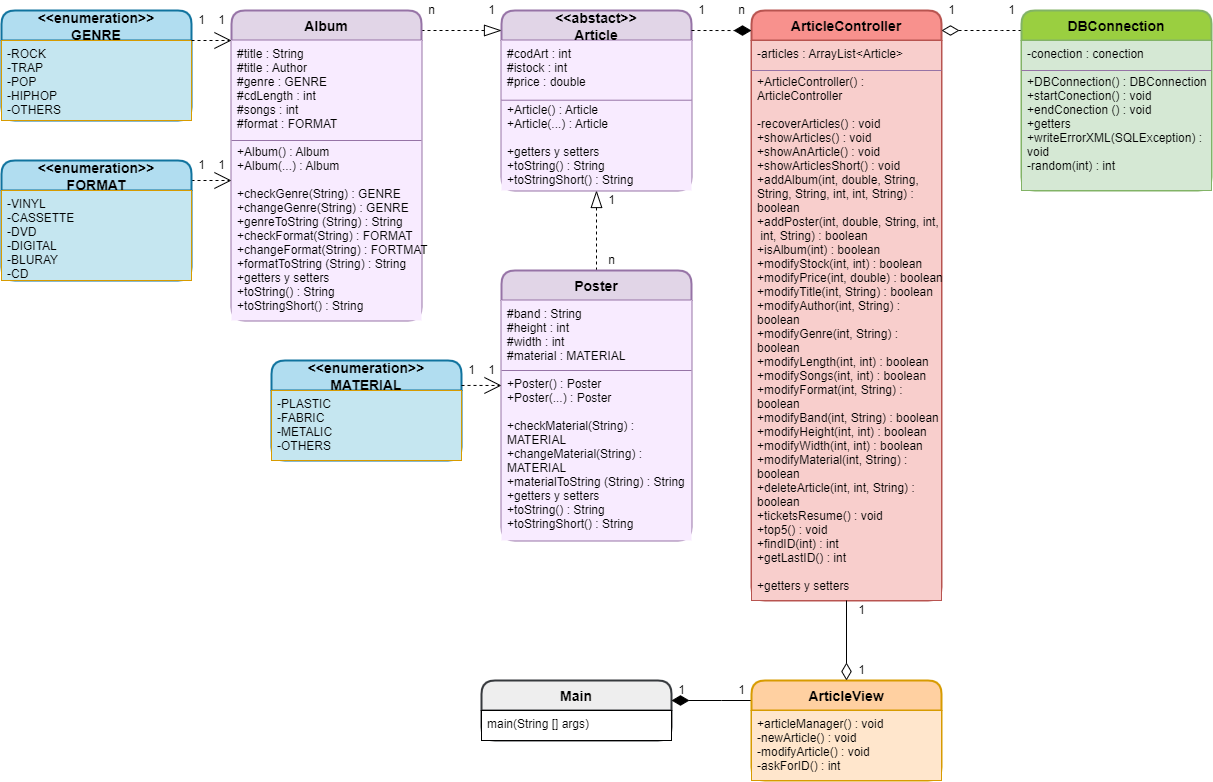

The diagram above was exported from draw.io. Its source (the exported page's mxGraphModel, read from the mxfile embedded in the PNG):
<mxGraphModel dx="1749" dy="1344" grid="1" gridSize="10" guides="1" tooltips="1" connect="1" arrows="1" fold="1" page="1" pageScale="1" pageWidth="827" pageHeight="1169" math="0" shadow="0">
  <root>
    <mxCell id="0" />
    <mxCell id="1" parent="0" />
    <mxCell id="FPpb49pyAHv2VZbbzJe3-49" style="edgeStyle=orthogonalEdgeStyle;rounded=0;orthogonalLoop=1;jettySize=auto;html=1;entryX=0.5;entryY=1;entryDx=0;entryDy=0;dashed=1;endArrow=blockThin;endFill=0;endSize=15;" edge="1" parent="1" source="FPpb49pyAHv2VZbbzJe3-31" target="FPpb49pyAHv2VZbbzJe3-16">
      <mxGeometry relative="1" as="geometry" />
    </mxCell>
    <mxCell id="FPpb49pyAHv2VZbbzJe3-31" value="Poster" style="swimlane;childLayout=stackLayout;horizontal=1;startSize=30;horizontalStack=0;rounded=1;fontSize=14;fontStyle=1;strokeWidth=2;resizeParent=0;resizeLast=1;shadow=0;dashed=0;align=center;fillColor=#E1D5E7;strokeColor=#9673a6;" vertex="1" parent="1">
      <mxGeometry x="30" y="310" width="190" height="270" as="geometry" />
    </mxCell>
    <mxCell id="FPpb49pyAHv2VZbbzJe3-33" value="" style="endArrow=none;html=1;rounded=0;entryX=1;entryY=0.5;entryDx=0;entryDy=0;strokeColor=#9673A6;" edge="1" parent="FPpb49pyAHv2VZbbzJe3-31">
      <mxGeometry width="50" height="50" relative="1" as="geometry">
        <mxPoint y="99.99999999999994" as="sourcePoint" />
        <mxPoint x="189.99999999999994" y="99.99999999999994" as="targetPoint" />
      </mxGeometry>
    </mxCell>
    <mxCell id="FPpb49pyAHv2VZbbzJe3-32" value="#band : String&#10;#height : int&#10;#width : int&#10;#material : MATERIAL&#10;&#10;+Poster() : Poster&#10;+Poster(...) : Poster&#10;&#10;+checkMaterial(String) : &#10;MATERIAL&#10;+changeMaterial(String) : &#10;MATERIAL&#10;+materialToString (String) : String&#10;+getters y setters&#10;+toString() : String&#10;+toStringShort() : String" style="align=left;strokeColor=none;fillColor=#F8EBFF;spacingLeft=4;fontSize=12;verticalAlign=top;resizable=0;rotatable=0;part=1;fontStyle=0" vertex="1" parent="FPpb49pyAHv2VZbbzJe3-31">
      <mxGeometry y="30" width="190" height="240" as="geometry" />
    </mxCell>
    <mxCell id="FPpb49pyAHv2VZbbzJe3-38" value="" style="endArrow=none;html=1;rounded=0;entryX=1;entryY=0.5;entryDx=0;entryDy=0;strokeColor=#9673A6;" edge="1" parent="FPpb49pyAHv2VZbbzJe3-31">
      <mxGeometry width="50" height="50" relative="1" as="geometry">
        <mxPoint y="99.99999999999994" as="sourcePoint" />
        <mxPoint x="190" y="99.99999999999994" as="targetPoint" />
      </mxGeometry>
    </mxCell>
    <mxCell id="EZkeut0bWdu29yDKW5KP-1" value="Main" style="swimlane;childLayout=stackLayout;horizontal=1;startSize=30;horizontalStack=0;rounded=1;fontSize=14;fontStyle=1;strokeWidth=2;resizeParent=0;resizeLast=1;shadow=0;dashed=0;align=center;fillColor=#eeeeee;strokeColor=#36393d;" parent="1" vertex="1">
      <mxGeometry x="10" y="720" width="190" height="60" as="geometry" />
    </mxCell>
    <mxCell id="EZkeut0bWdu29yDKW5KP-2" value="main(String [] args)" style="align=left;spacingLeft=4;fontSize=12;verticalAlign=top;resizable=0;rotatable=0;part=1;" parent="EZkeut0bWdu29yDKW5KP-1" vertex="1">
      <mxGeometry y="30" width="190" height="30" as="geometry" />
    </mxCell>
    <mxCell id="EZkeut0bWdu29yDKW5KP-3" value="1" style="text;html=1;align=center;verticalAlign=middle;resizable=0;points=[];autosize=1;strokeColor=none;fillColor=none;" parent="1" vertex="1">
      <mxGeometry x="200" y="720" width="20" height="20" as="geometry" />
    </mxCell>
    <mxCell id="FPpb49pyAHv2VZbbzJe3-6" style="edgeStyle=orthogonalEdgeStyle;rounded=0;orthogonalLoop=1;jettySize=auto;html=1;entryX=0;entryY=1;entryDx=0;entryDy=0;entryPerimeter=0;endArrow=diamondThin;endFill=1;endSize=15;" edge="1" parent="1" source="EZkeut0bWdu29yDKW5KP-4" target="EZkeut0bWdu29yDKW5KP-3">
      <mxGeometry relative="1" as="geometry">
        <Array as="points">
          <mxPoint x="250" y="740" />
          <mxPoint x="250" y="740" />
        </Array>
      </mxGeometry>
    </mxCell>
    <mxCell id="EZkeut0bWdu29yDKW5KP-4" value="ArticleView" style="swimlane;childLayout=stackLayout;horizontal=1;startSize=30;horizontalStack=0;rounded=1;fontSize=14;fontStyle=1;strokeWidth=2;resizeParent=0;resizeLast=1;shadow=0;dashed=0;align=center;fillColor=#FFD0A1;strokeColor=#d79b00;swimlaneFillColor=none;" parent="1" vertex="1">
      <mxGeometry x="280" y="720" width="190" height="100" as="geometry" />
    </mxCell>
    <mxCell id="EZkeut0bWdu29yDKW5KP-5" value="+articleManager() : void&#10;-newArticle() : void&#10;-modifyArticle() : void&#10;-askForID() : int" style="align=left;strokeColor=#d79b00;fillColor=#ffe6cc;spacingLeft=4;fontSize=12;verticalAlign=top;resizable=0;rotatable=0;part=1;fontStyle=0;labelBackgroundColor=none;labelBorderColor=none;" parent="EZkeut0bWdu29yDKW5KP-4" vertex="1">
      <mxGeometry y="30" width="190" height="70" as="geometry" />
    </mxCell>
    <mxCell id="FPpb49pyAHv2VZbbzJe3-5" value="1" style="text;html=1;align=center;verticalAlign=middle;resizable=0;points=[];autosize=1;strokeColor=none;fillColor=none;" vertex="1" parent="1">
      <mxGeometry x="260" y="720" width="20" height="20" as="geometry" />
    </mxCell>
    <mxCell id="FPpb49pyAHv2VZbbzJe3-8" value="ArticleController" style="swimlane;childLayout=stackLayout;horizontal=1;startSize=30;horizontalStack=0;rounded=1;fontSize=14;fontStyle=1;strokeWidth=2;resizeParent=0;resizeLast=1;shadow=0;dashed=0;align=center;fillColor=#F8918D;strokeColor=#b85450;" vertex="1" parent="1">
      <mxGeometry x="280" y="50" width="190" height="590" as="geometry" />
    </mxCell>
    <mxCell id="FPpb49pyAHv2VZbbzJe3-9" value="-articles : ArrayList&lt;Article&gt;&#10;&#10;+ArticleController() : &#10;ArticleController&#10;&#10;-recoverArticles() : void&#10;+showArticles() : void&#10;+showAnArticle() : void&#10;+showArticlesShort() : void&#10;+addAlbum(int, double, String, &#10;String, String, int, int, String) : &#10;boolean&#10;+addPoster(int, double, String, int,&#10; int, String) : boolean&#10;+isAlbum(int) : boolean&#10;+modifyStock(int, int) : boolean&#10;+modifyPrice(int, double) : boolean&#10;+modifyTitle(int, String) : boolean&#10;+modifyAuthor(int, String) : &#10;boolean&#10;+modifyGenre(int, String) : &#10;boolean&#10;+modifyLength(int, int) : boolean&#10;+modifySongs(int, int) : boolean&#10;+modifyFormat(int, String) : &#10;boolean&#10;+modifyBand(int, String) : boolean&#10;+modifyHeight(int, int) : boolean&#10;+modifyWidth(int, int) : boolean&#10;+modifyMaterial(int, String) : &#10;boolean&#10;+deleteArticle(int, int, String) :&#10;boolean&#10;+ticketsResume() : void&#10;+top5() : void&#10;+findID(int) : int&#10;+getLastID() : int&#10;&#10;+getters y setters&#10;" style="align=left;strokeColor=#b85450;fillColor=#f8cecc;spacingLeft=4;fontSize=12;verticalAlign=top;resizable=0;rotatable=0;part=1;fontStyle=0" vertex="1" parent="FPpb49pyAHv2VZbbzJe3-8">
      <mxGeometry y="30" width="190" height="560" as="geometry" />
    </mxCell>
    <mxCell id="FPpb49pyAHv2VZbbzJe3-11" value="" style="endArrow=none;html=1;rounded=0;entryX=1;entryY=0.5;entryDx=0;entryDy=0;strokeColor=#9673A6;" edge="1" parent="FPpb49pyAHv2VZbbzJe3-8">
      <mxGeometry width="50" height="50" relative="1" as="geometry">
        <mxPoint y="60" as="sourcePoint" />
        <mxPoint x="190" y="60" as="targetPoint" />
      </mxGeometry>
    </mxCell>
    <mxCell id="FPpb49pyAHv2VZbbzJe3-12" style="edgeStyle=orthogonalEdgeStyle;rounded=0;orthogonalLoop=1;jettySize=auto;html=1;entryX=0.5;entryY=0;entryDx=0;entryDy=0;endArrow=diamondThin;endFill=0;endSize=15;" edge="1" parent="1" source="FPpb49pyAHv2VZbbzJe3-9" target="EZkeut0bWdu29yDKW5KP-4">
      <mxGeometry relative="1" as="geometry" />
    </mxCell>
    <mxCell id="FPpb49pyAHv2VZbbzJe3-13" value="1" style="text;html=1;align=center;verticalAlign=middle;resizable=0;points=[];autosize=1;strokeColor=none;fillColor=none;" vertex="1" parent="1">
      <mxGeometry x="380" y="700" width="20" height="20" as="geometry" />
    </mxCell>
    <mxCell id="FPpb49pyAHv2VZbbzJe3-14" value="1" style="text;html=1;align=center;verticalAlign=middle;resizable=0;points=[];autosize=1;strokeColor=none;fillColor=none;" vertex="1" parent="1">
      <mxGeometry x="380" y="640" width="20" height="20" as="geometry" />
    </mxCell>
    <mxCell id="FPpb49pyAHv2VZbbzJe3-15" value="&lt;&lt;abstact&gt;&gt;&#10;Article" style="swimlane;childLayout=stackLayout;horizontal=1;startSize=30;horizontalStack=0;rounded=1;fontSize=14;fontStyle=1;strokeWidth=2;resizeParent=0;resizeLast=1;shadow=0;dashed=0;align=center;fillColor=#E1D5E7;strokeColor=#9673a6;" vertex="1" parent="1">
      <mxGeometry x="30" y="50" width="190" height="180" as="geometry" />
    </mxCell>
    <mxCell id="FPpb49pyAHv2VZbbzJe3-16" value="#codArt : int&#10;#istock : int&#10;#price : double&#10;&#10;+Article() : Article&#10;+Article(...) : Article&#10;&#10;+getters y setters&#10;+toString() : String&#10;+toStringShort() : String" style="align=left;strokeColor=none;fillColor=#F8EBFF;spacingLeft=4;fontSize=12;verticalAlign=top;resizable=0;rotatable=0;part=1;fontStyle=0" vertex="1" parent="FPpb49pyAHv2VZbbzJe3-15">
      <mxGeometry y="30" width="190" height="150" as="geometry" />
    </mxCell>
    <mxCell id="FPpb49pyAHv2VZbbzJe3-17" value="" style="endArrow=none;html=1;rounded=0;entryX=1;entryY=0.5;entryDx=0;entryDy=0;strokeColor=#9673A6;" edge="1" parent="FPpb49pyAHv2VZbbzJe3-15">
      <mxGeometry width="50" height="50" relative="1" as="geometry">
        <mxPoint y="89.70999999999994" as="sourcePoint" />
        <mxPoint x="189.99999999999994" y="89.70999999999994" as="targetPoint" />
      </mxGeometry>
    </mxCell>
    <mxCell id="FPpb49pyAHv2VZbbzJe3-46" style="edgeStyle=orthogonalEdgeStyle;rounded=0;orthogonalLoop=1;jettySize=auto;html=1;dashed=1;endArrow=blockThin;endFill=0;endSize=15;" edge="1" parent="1" source="FPpb49pyAHv2VZbbzJe3-18">
      <mxGeometry relative="1" as="geometry">
        <mxPoint x="30" y="70" as="targetPoint" />
        <Array as="points">
          <mxPoint x="10" y="70" />
          <mxPoint x="10" y="70" />
        </Array>
      </mxGeometry>
    </mxCell>
    <mxCell id="FPpb49pyAHv2VZbbzJe3-18" value="Album" style="swimlane;childLayout=stackLayout;horizontal=1;startSize=30;horizontalStack=0;rounded=1;fontSize=14;fontStyle=1;strokeWidth=2;resizeParent=0;resizeLast=1;shadow=0;dashed=0;align=center;fillColor=#E1D5E7;strokeColor=#9673a6;" vertex="1" parent="1">
      <mxGeometry x="-240" y="50" width="190" height="310" as="geometry" />
    </mxCell>
    <mxCell id="FPpb49pyAHv2VZbbzJe3-19" value="#title : String&#10;#title : Author&#10;#genre : GENRE&#10;#cdLength : int&#10;#songs : int&#10;#format : FORMAT&#10;&#10;+Album() : Album&#10;+Album(...) : Album&#10;&#10;+checkGenre(String) : GENRE&#10;+changeGenre(String) : GENRE&#10;+genreToString (String) : String&#10;+checkFormat(String) : FORMAT&#10;+changeFormat(String) : FORTMAT&#10;+formatToString (String) : String&#10;+getters y setters&#10;+toString() : String&#10;+toStringShort() : String" style="align=left;strokeColor=none;fillColor=#F8EBFF;spacingLeft=4;fontSize=12;verticalAlign=top;resizable=0;rotatable=0;part=1;fontStyle=0" vertex="1" parent="FPpb49pyAHv2VZbbzJe3-18">
      <mxGeometry y="30" width="190" height="280" as="geometry" />
    </mxCell>
    <mxCell id="FPpb49pyAHv2VZbbzJe3-20" value="" style="endArrow=none;html=1;rounded=0;entryX=1;entryY=0.5;entryDx=0;entryDy=0;strokeColor=#9673A6;" edge="1" parent="FPpb49pyAHv2VZbbzJe3-18">
      <mxGeometry width="50" height="50" relative="1" as="geometry">
        <mxPoint y="129.99999999999994" as="sourcePoint" />
        <mxPoint x="189.99999999999994" y="129.99999999999994" as="targetPoint" />
      </mxGeometry>
    </mxCell>
    <mxCell id="FPpb49pyAHv2VZbbzJe3-21" value="&lt;&lt;enumeration&gt;&gt;&#10;GENRE" style="swimlane;childLayout=stackLayout;horizontal=1;startSize=30;horizontalStack=0;rounded=1;fontSize=14;fontStyle=1;strokeWidth=2;resizeParent=0;resizeLast=1;shadow=0;dashed=0;align=center;fillColor=#B1DDF0;strokeColor=#10739e;" vertex="1" parent="1">
      <mxGeometry x="-470" y="50" width="190" height="110" as="geometry" />
    </mxCell>
    <mxCell id="FPpb49pyAHv2VZbbzJe3-22" value="-ROCK&#10;-TRAP&#10;-POP&#10;-HIPHOP&#10;-OTHERS" style="align=left;spacingLeft=4;fontSize=12;verticalAlign=top;resizable=0;rotatable=0;part=1;fillColor=#C5E6F0;strokeColor=#d79b00;labelBackgroundColor=none;" vertex="1" parent="FPpb49pyAHv2VZbbzJe3-21">
      <mxGeometry y="30" width="190" height="80" as="geometry" />
    </mxCell>
    <mxCell id="FPpb49pyAHv2VZbbzJe3-25" style="edgeStyle=orthogonalEdgeStyle;rounded=0;orthogonalLoop=1;jettySize=auto;html=1;endArrow=open;endFill=0;endSize=15;dashed=1;" edge="1" parent="1" source="FPpb49pyAHv2VZbbzJe3-23" target="FPpb49pyAHv2VZbbzJe3-19">
      <mxGeometry relative="1" as="geometry">
        <Array as="points">
          <mxPoint x="-270" y="220" />
          <mxPoint x="-270" y="220" />
        </Array>
      </mxGeometry>
    </mxCell>
    <mxCell id="FPpb49pyAHv2VZbbzJe3-23" value="&lt;&lt;enumeration&gt;&gt;&#10;FORMAT" style="swimlane;childLayout=stackLayout;horizontal=1;startSize=30;horizontalStack=0;rounded=1;fontSize=14;fontStyle=1;strokeWidth=2;resizeParent=0;resizeLast=1;shadow=0;dashed=0;align=center;fillColor=#B1DDF0;strokeColor=#10739e;" vertex="1" parent="1">
      <mxGeometry x="-470" y="200" width="190" height="120" as="geometry" />
    </mxCell>
    <mxCell id="FPpb49pyAHv2VZbbzJe3-24" value="-VINYL&#10;-CASSETTE&#10;-DVD&#10;-DIGITAL&#10;-BLURAY&#10;-CD" style="align=left;spacingLeft=4;fontSize=12;verticalAlign=top;resizable=0;rotatable=0;part=1;fillColor=#C5E6F0;strokeColor=#d79b00;labelBackgroundColor=none;" vertex="1" parent="FPpb49pyAHv2VZbbzJe3-23">
      <mxGeometry y="30" width="190" height="90" as="geometry" />
    </mxCell>
    <mxCell id="FPpb49pyAHv2VZbbzJe3-26" value="1" style="text;html=1;align=center;verticalAlign=middle;resizable=0;points=[];autosize=1;strokeColor=none;fillColor=none;" vertex="1" parent="1">
      <mxGeometry x="-260" y="195" width="20" height="20" as="geometry" />
    </mxCell>
    <mxCell id="FPpb49pyAHv2VZbbzJe3-27" value="1" style="text;html=1;align=center;verticalAlign=middle;resizable=0;points=[];autosize=1;strokeColor=none;fillColor=none;" vertex="1" parent="1">
      <mxGeometry x="-280" y="195" width="20" height="20" as="geometry" />
    </mxCell>
    <mxCell id="FPpb49pyAHv2VZbbzJe3-28" value="1" style="text;html=1;align=center;verticalAlign=middle;resizable=0;points=[];autosize=1;strokeColor=none;fillColor=none;" vertex="1" parent="1">
      <mxGeometry x="-280" y="50" width="20" height="20" as="geometry" />
    </mxCell>
    <mxCell id="FPpb49pyAHv2VZbbzJe3-29" value="1" style="text;html=1;align=center;verticalAlign=middle;resizable=0;points=[];autosize=1;strokeColor=none;fillColor=none;" vertex="1" parent="1">
      <mxGeometry x="-260" y="50" width="20" height="20" as="geometry" />
    </mxCell>
    <mxCell id="FPpb49pyAHv2VZbbzJe3-30" style="edgeStyle=orthogonalEdgeStyle;rounded=0;orthogonalLoop=1;jettySize=auto;html=1;entryX=0;entryY=0;entryDx=0;entryDy=0;dashed=1;endArrow=open;endFill=0;endSize=15;" edge="1" parent="1" source="FPpb49pyAHv2VZbbzJe3-22" target="FPpb49pyAHv2VZbbzJe3-19">
      <mxGeometry relative="1" as="geometry">
        <Array as="points">
          <mxPoint x="-270" y="80" />
          <mxPoint x="-270" y="80" />
        </Array>
      </mxGeometry>
    </mxCell>
    <mxCell id="FPpb49pyAHv2VZbbzJe3-34" style="edgeStyle=orthogonalEdgeStyle;rounded=0;orthogonalLoop=1;jettySize=auto;html=1;entryX=0;entryY=0.034;entryDx=0;entryDy=0;entryPerimeter=0;dashed=1;endArrow=diamondThin;endFill=1;endSize=15;" edge="1" parent="1" target="FPpb49pyAHv2VZbbzJe3-8">
      <mxGeometry relative="1" as="geometry">
        <mxPoint x="220" y="70" as="sourcePoint" />
        <Array as="points">
          <mxPoint x="220" y="70" />
        </Array>
      </mxGeometry>
    </mxCell>
    <mxCell id="FPpb49pyAHv2VZbbzJe3-35" value="1" style="text;html=1;align=center;verticalAlign=middle;resizable=0;points=[];autosize=1;strokeColor=none;fillColor=none;" vertex="1" parent="1">
      <mxGeometry x="220" y="40" width="20" height="20" as="geometry" />
    </mxCell>
    <mxCell id="FPpb49pyAHv2VZbbzJe3-36" value="n" style="text;html=1;align=center;verticalAlign=middle;resizable=0;points=[];autosize=1;strokeColor=none;fillColor=none;" vertex="1" parent="1">
      <mxGeometry x="260" y="40" width="20" height="20" as="geometry" />
    </mxCell>
    <mxCell id="FPpb49pyAHv2VZbbzJe3-39" value="&lt;&lt;enumeration&gt;&gt;&#10;MATERIAL" style="swimlane;childLayout=stackLayout;horizontal=1;startSize=30;horizontalStack=0;rounded=1;fontSize=14;fontStyle=1;strokeWidth=2;resizeParent=0;resizeLast=1;shadow=0;dashed=0;align=center;fillColor=#B1DDF0;strokeColor=#10739e;" vertex="1" parent="1">
      <mxGeometry x="-200" y="400" width="190" height="100" as="geometry" />
    </mxCell>
    <mxCell id="FPpb49pyAHv2VZbbzJe3-40" value="-PLASTIC&#10;-FABRIC&#10;-METALIC&#10;-OTHERS" style="align=left;spacingLeft=4;fontSize=12;verticalAlign=top;resizable=0;rotatable=0;part=1;fillColor=#C5E6F0;strokeColor=#d79b00;labelBackgroundColor=none;" vertex="1" parent="FPpb49pyAHv2VZbbzJe3-39">
      <mxGeometry y="30" width="190" height="70" as="geometry" />
    </mxCell>
    <mxCell id="FPpb49pyAHv2VZbbzJe3-43" value="1" style="text;html=1;align=center;verticalAlign=middle;resizable=0;points=[];autosize=1;strokeColor=none;fillColor=none;" vertex="1" parent="1">
      <mxGeometry x="-10" y="400" width="20" height="20" as="geometry" />
    </mxCell>
    <mxCell id="FPpb49pyAHv2VZbbzJe3-44" value="1" style="text;html=1;align=center;verticalAlign=middle;resizable=0;points=[];autosize=1;strokeColor=none;fillColor=none;" vertex="1" parent="1">
      <mxGeometry x="10" y="400" width="20" height="20" as="geometry" />
    </mxCell>
    <mxCell id="FPpb49pyAHv2VZbbzJe3-45" style="edgeStyle=orthogonalEdgeStyle;rounded=0;orthogonalLoop=1;jettySize=auto;html=1;endArrow=open;endFill=0;endSize=15;dashed=1;" edge="1" parent="1">
      <mxGeometry relative="1" as="geometry">
        <mxPoint x="-10" y="424.9999999999998" as="sourcePoint" />
        <mxPoint x="30" y="424.9999999999998" as="targetPoint" />
        <Array as="points">
          <mxPoint y="425" />
          <mxPoint y="425" />
        </Array>
      </mxGeometry>
    </mxCell>
    <mxCell id="FPpb49pyAHv2VZbbzJe3-47" value="1" style="text;html=1;align=center;verticalAlign=middle;resizable=0;points=[];autosize=1;strokeColor=none;fillColor=none;" vertex="1" parent="1">
      <mxGeometry x="10" y="40" width="20" height="20" as="geometry" />
    </mxCell>
    <mxCell id="FPpb49pyAHv2VZbbzJe3-48" value="n" style="text;html=1;align=center;verticalAlign=middle;resizable=0;points=[];autosize=1;strokeColor=none;fillColor=none;" vertex="1" parent="1">
      <mxGeometry x="-50" y="40" width="20" height="20" as="geometry" />
    </mxCell>
    <mxCell id="FPpb49pyAHv2VZbbzJe3-50" value="1" style="text;html=1;align=center;verticalAlign=middle;resizable=0;points=[];autosize=1;strokeColor=none;fillColor=none;" vertex="1" parent="1">
      <mxGeometry x="130" y="230" width="20" height="20" as="geometry" />
    </mxCell>
    <mxCell id="FPpb49pyAHv2VZbbzJe3-51" value="n" style="text;html=1;align=center;verticalAlign=middle;resizable=0;points=[];autosize=1;strokeColor=none;fillColor=none;" vertex="1" parent="1">
      <mxGeometry x="130" y="290" width="20" height="20" as="geometry" />
    </mxCell>
    <mxCell id="FPpb49pyAHv2VZbbzJe3-62" style="edgeStyle=orthogonalEdgeStyle;rounded=0;orthogonalLoop=1;jettySize=auto;html=1;dashed=1;endArrow=diamondThin;endFill=0;endSize=15;" edge="1" parent="1" source="FPpb49pyAHv2VZbbzJe3-52">
      <mxGeometry relative="1" as="geometry">
        <mxPoint x="470" y="70" as="targetPoint" />
        <Array as="points">
          <mxPoint x="530" y="70" />
          <mxPoint x="530" y="70" />
        </Array>
      </mxGeometry>
    </mxCell>
    <mxCell id="FPpb49pyAHv2VZbbzJe3-52" value="DBConnection" style="swimlane;childLayout=stackLayout;horizontal=1;startSize=30;horizontalStack=0;rounded=1;fontSize=14;fontStyle=1;strokeWidth=2;resizeParent=0;resizeLast=1;shadow=0;dashed=0;align=center;fillColor=#9ACF40;strokeColor=#82b366;" vertex="1" parent="1">
      <mxGeometry x="550" y="50" width="190" height="180" as="geometry" />
    </mxCell>
    <mxCell id="FPpb49pyAHv2VZbbzJe3-53" value="-conection : conection&#10;&#10;+DBConnection() : DBConnection&#10;+startConection() : void&#10;+endConection () : void&#10;+getters&#10;+writeErrorXML(SQLException) : &#10;void&#10;-random(int) : int" style="align=left;strokeColor=#82b366;fillColor=#d5e8d4;spacingLeft=4;fontSize=12;verticalAlign=top;resizable=0;rotatable=0;part=1;fontStyle=0" vertex="1" parent="FPpb49pyAHv2VZbbzJe3-52">
      <mxGeometry y="30" width="190" height="150" as="geometry" />
    </mxCell>
    <mxCell id="FPpb49pyAHv2VZbbzJe3-54" value="" style="endArrow=none;html=1;rounded=0;entryX=1;entryY=0.5;entryDx=0;entryDy=0;strokeColor=#9673A6;" edge="1" parent="FPpb49pyAHv2VZbbzJe3-52">
      <mxGeometry width="50" height="50" relative="1" as="geometry">
        <mxPoint y="59.999999999999936" as="sourcePoint" />
        <mxPoint x="189.99999999999994" y="59.999999999999936" as="targetPoint" />
      </mxGeometry>
    </mxCell>
    <mxCell id="FPpb49pyAHv2VZbbzJe3-63" value="1" style="text;html=1;align=center;verticalAlign=middle;resizable=0;points=[];autosize=1;strokeColor=none;fillColor=none;" vertex="1" parent="1">
      <mxGeometry x="470" y="40" width="20" height="20" as="geometry" />
    </mxCell>
    <mxCell id="FPpb49pyAHv2VZbbzJe3-64" value="1" style="text;html=1;align=center;verticalAlign=middle;resizable=0;points=[];autosize=1;strokeColor=none;fillColor=none;" vertex="1" parent="1">
      <mxGeometry x="530" y="40" width="20" height="20" as="geometry" />
    </mxCell>
  </root>
</mxGraphModel>